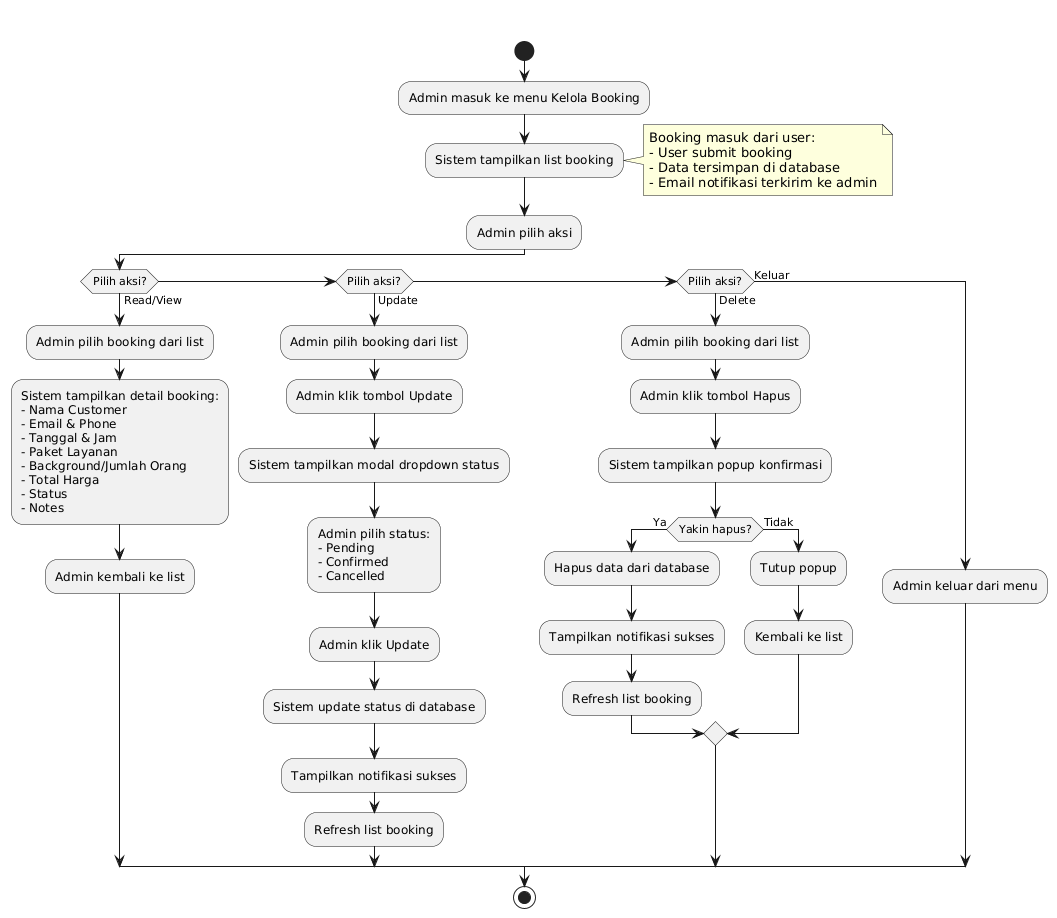

The diagram above was rendered by PlantUML. Its source (embedded in the PNG):
@startuml
title Flowchart Kelola Booking (Admin)

start
:Admin masuk ke menu Kelola Booking;
:Sistem tampilkan list booking;
note right
  Booking masuk dari user:
  - User submit booking
  - Data tersimpan di database
  - Email notifikasi terkirim ke admin
end note

:Admin pilih aksi;

if (Pilih aksi?) then (Read/View)
  :Admin pilih booking dari list;
  :Sistem tampilkan detail booking:
  - Nama Customer
  - Email & Phone
  - Tanggal & Jam
  - Paket Layanan
  - Background/Jumlah Orang
  - Total Harga
  - Status
  - Notes;
  :Admin kembali ke list;

elseif (Pilih aksi?) then (Update)
  :Admin pilih booking dari list;
  :Admin klik tombol Update;
  :Sistem tampilkan modal dropdown status;
  :Admin pilih status:
  - Pending
  - Confirmed
  - Cancelled;
  :Admin klik Update;
  :Sistem update status di database;
  :Tampilkan notifikasi sukses;
  :Refresh list booking;

elseif (Pilih aksi?) then (Delete)
  :Admin pilih booking dari list;
  :Admin klik tombol Hapus;
  :Sistem tampilkan popup konfirmasi;
  
  if (Yakin hapus?) then (Ya)
    :Hapus data dari database;
    :Tampilkan notifikasi sukses;
    :Refresh list booking;
  else (Tidak)
    :Tutup popup;
    :Kembali ke list;
  endif

else (Keluar)
  :Admin keluar dari menu;
endif

stop
@enduml